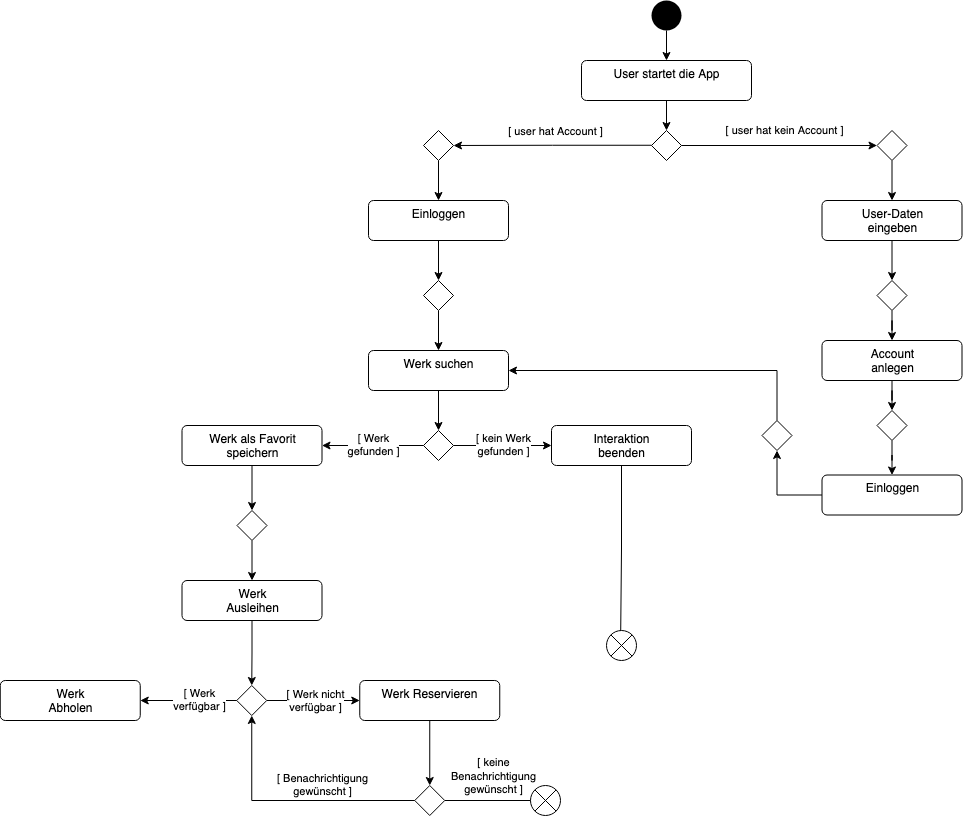

The diagram above was exported from draw.io. Its source (the exported page's mxGraphModel, read from the mxfile embedded in the PNG):
<mxGraphModel dx="4846" dy="1538" grid="1" gridSize="10" guides="1" tooltips="1" connect="1" arrows="1" fold="1" page="1" pageScale="1" pageWidth="827" pageHeight="1169" math="0" shadow="0">
  <root>
    <mxCell id="0" />
    <mxCell id="1" parent="0" />
    <mxCell id="2" style="edgeStyle=orthogonalEdgeStyle;rounded=0;orthogonalLoop=1;jettySize=auto;html=1;entryX=0.5;entryY=0;entryDx=0;entryDy=0;" edge="1" source="3" target="5" parent="1">
      <mxGeometry relative="1" as="geometry">
        <mxPoint x="-636.5" y="80" as="sourcePoint" />
      </mxGeometry>
    </mxCell>
    <mxCell id="3" value="" style="ellipse;fillColor=#000000;strokeColor=none;" vertex="1" parent="1">
      <mxGeometry x="-1071" y="60" width="30" height="30" as="geometry" />
    </mxCell>
    <mxCell id="4" style="edgeStyle=orthogonalEdgeStyle;rounded=0;orthogonalLoop=1;jettySize=auto;html=1;entryX=0.5;entryY=0;entryDx=0;entryDy=0;" edge="1" source="5" target="7" parent="1">
      <mxGeometry relative="1" as="geometry">
        <mxPoint x="-745" y="160" as="targetPoint" />
      </mxGeometry>
    </mxCell>
    <mxCell id="5" value="&lt;div&gt;User startet die App&lt;br&gt;&lt;/div&gt;" style="html=1;align=center;verticalAlign=top;rounded=1;absoluteArcSize=1;arcSize=10;dashed=0;" vertex="1" parent="1">
      <mxGeometry x="-1141" y="120" width="170" height="40" as="geometry" />
    </mxCell>
    <mxCell id="6" value="[ user hat kein Account ]" style="edgeStyle=orthogonalEdgeStyle;rounded=0;orthogonalLoop=1;jettySize=auto;html=1;entryX=0;entryY=0.5;entryDx=0;entryDy=0;startArrow=none;startFill=0;" edge="1" source="7" target="11" parent="1">
      <mxGeometry x="0.0551" y="15" relative="1" as="geometry">
        <mxPoint as="offset" />
      </mxGeometry>
    </mxCell>
    <mxCell id="7" value="" style="rhombus;" vertex="1" parent="1">
      <mxGeometry x="-1071" y="190" width="30" height="30" as="geometry" />
    </mxCell>
    <mxCell id="8" style="edgeStyle=orthogonalEdgeStyle;rounded=0;orthogonalLoop=1;jettySize=auto;html=1;entryX=0.5;entryY=0;entryDx=0;entryDy=0;startArrow=none;startFill=0;" edge="1" source="9" target="25" parent="1">
      <mxGeometry relative="1" as="geometry" />
    </mxCell>
    <mxCell id="9" value="" style="rhombus;" vertex="1" parent="1">
      <mxGeometry x="-1299" y="190" width="30" height="30" as="geometry" />
    </mxCell>
    <mxCell id="10" style="edgeStyle=orthogonalEdgeStyle;rounded=0;orthogonalLoop=1;jettySize=auto;html=1;entryX=0.5;entryY=0;entryDx=0;entryDy=0;startArrow=none;startFill=0;" edge="1" source="11" target="15" parent="1">
      <mxGeometry relative="1" as="geometry" />
    </mxCell>
    <mxCell id="11" value="" style="rhombus;" vertex="1" parent="1">
      <mxGeometry x="-845.5" y="190" width="30" height="30" as="geometry" />
    </mxCell>
    <mxCell id="12" style="edgeStyle=orthogonalEdgeStyle;rounded=0;orthogonalLoop=1;jettySize=auto;html=1;entryX=1;entryY=0.5;entryDx=0;entryDy=0;startArrow=none;startFill=0;" edge="1" target="9" parent="1">
      <mxGeometry relative="1" as="geometry">
        <mxPoint x="-1071" y="204.76000000000022" as="sourcePoint" />
        <mxPoint x="-744" y="184.76" as="targetPoint" />
      </mxGeometry>
    </mxCell>
    <mxCell id="13" value="[ user hat Account ]" style="edgeLabel;html=1;align=center;verticalAlign=middle;resizable=0;points=[];" vertex="1" connectable="0" parent="12">
      <mxGeometry x="-0.0108" y="-2" relative="1" as="geometry">
        <mxPoint y="-13" as="offset" />
      </mxGeometry>
    </mxCell>
    <mxCell id="14" style="edgeStyle=orthogonalEdgeStyle;rounded=0;orthogonalLoop=1;jettySize=auto;html=1;entryX=0.5;entryY=0;entryDx=0;entryDy=0;startArrow=none;startFill=0;" edge="1" source="15" target="17" parent="1">
      <mxGeometry relative="1" as="geometry" />
    </mxCell>
    <mxCell id="15" value="&lt;div&gt;User-Daten &lt;br&gt;eingeben&lt;br&gt;&lt;/div&gt;" style="html=1;align=center;verticalAlign=top;rounded=1;absoluteArcSize=1;arcSize=10;dashed=0;" vertex="1" parent="1">
      <mxGeometry x="-900.5" y="260" width="140" height="40" as="geometry" />
    </mxCell>
    <mxCell id="16" style="edgeStyle=orthogonalEdgeStyle;rounded=0;orthogonalLoop=1;jettySize=auto;html=1;entryX=0.5;entryY=0;entryDx=0;entryDy=0;startArrow=none;startFill=0;" edge="1" source="17" target="19" parent="1">
      <mxGeometry relative="1" as="geometry" />
    </mxCell>
    <mxCell id="17" value="" style="rhombus;" vertex="1" parent="1">
      <mxGeometry x="-845.5" y="340" width="30" height="30" as="geometry" />
    </mxCell>
    <mxCell id="18" style="edgeStyle=orthogonalEdgeStyle;rounded=0;orthogonalLoop=1;jettySize=auto;html=1;entryX=0.5;entryY=0;entryDx=0;entryDy=0;startArrow=none;startFill=0;" edge="1" source="19" target="21" parent="1">
      <mxGeometry relative="1" as="geometry" />
    </mxCell>
    <mxCell id="19" value="&lt;div&gt;Account&lt;/div&gt;&lt;div&gt;anlegen&lt;/div&gt;" style="html=1;align=center;verticalAlign=top;rounded=1;absoluteArcSize=1;arcSize=10;dashed=0;" vertex="1" parent="1">
      <mxGeometry x="-900.5" y="400" width="140" height="40" as="geometry" />
    </mxCell>
    <mxCell id="20" style="edgeStyle=orthogonalEdgeStyle;rounded=0;orthogonalLoop=1;jettySize=auto;html=1;startArrow=none;startFill=0;" edge="1" source="21" target="23" parent="1">
      <mxGeometry relative="1" as="geometry" />
    </mxCell>
    <mxCell id="21" value="" style="rhombus;" vertex="1" parent="1">
      <mxGeometry x="-845.5" y="470" width="30" height="30" as="geometry" />
    </mxCell>
    <mxCell id="22" style="edgeStyle=orthogonalEdgeStyle;rounded=0;orthogonalLoop=1;jettySize=auto;html=1;entryX=0.5;entryY=1;entryDx=0;entryDy=0;startArrow=none;startFill=0;" edge="1" source="23" target="34" parent="1">
      <mxGeometry relative="1" as="geometry" />
    </mxCell>
    <mxCell id="23" value="Einloggen" style="html=1;align=center;verticalAlign=top;rounded=1;absoluteArcSize=1;arcSize=10;dashed=0;" vertex="1" parent="1">
      <mxGeometry x="-900.5" y="534.5" width="140" height="40" as="geometry" />
    </mxCell>
    <mxCell id="24" style="edgeStyle=orthogonalEdgeStyle;rounded=0;orthogonalLoop=1;jettySize=auto;html=1;entryX=0.5;entryY=0;entryDx=0;entryDy=0;startArrow=none;startFill=0;" edge="1" source="25" target="27" parent="1">
      <mxGeometry relative="1" as="geometry" />
    </mxCell>
    <mxCell id="25" value="Einloggen" style="html=1;align=center;verticalAlign=top;rounded=1;absoluteArcSize=1;arcSize=10;dashed=0;" vertex="1" parent="1">
      <mxGeometry x="-1354" y="260" width="140" height="40" as="geometry" />
    </mxCell>
    <mxCell id="26" style="edgeStyle=orthogonalEdgeStyle;rounded=0;orthogonalLoop=1;jettySize=auto;html=1;startArrow=none;startFill=0;" edge="1" source="27" target="29" parent="1">
      <mxGeometry relative="1" as="geometry" />
    </mxCell>
    <mxCell id="27" value="" style="rhombus;" vertex="1" parent="1">
      <mxGeometry x="-1299" y="340" width="30" height="30" as="geometry" />
    </mxCell>
    <mxCell id="28" style="edgeStyle=orthogonalEdgeStyle;rounded=0;orthogonalLoop=1;jettySize=auto;html=1;startArrow=none;startFill=0;" edge="1" source="29" target="32" parent="1">
      <mxGeometry relative="1" as="geometry" />
    </mxCell>
    <mxCell id="29" value="&lt;div&gt;Werk suchen&lt;/div&gt;" style="html=1;align=center;verticalAlign=top;rounded=1;absoluteArcSize=1;arcSize=10;dashed=0;" vertex="1" parent="1">
      <mxGeometry x="-1354" y="410" width="140" height="40" as="geometry" />
    </mxCell>
    <mxCell id="30" value="[ Werk &lt;br&gt;gefunden ]" style="edgeStyle=orthogonalEdgeStyle;rounded=0;orthogonalLoop=1;jettySize=auto;html=1;entryX=1;entryY=0.5;entryDx=0;entryDy=0;startArrow=none;startFill=0;" edge="1" source="32" target="42" parent="1">
      <mxGeometry x="0.0049" relative="1" as="geometry">
        <mxPoint as="offset" />
      </mxGeometry>
    </mxCell>
    <mxCell id="31" value="[ kein Werk&lt;br&gt;gefunden ]" style="edgeStyle=orthogonalEdgeStyle;rounded=0;orthogonalLoop=1;jettySize=auto;html=1;startArrow=none;startFill=0;" edge="1" source="32" target="44" parent="1">
      <mxGeometry relative="1" as="geometry" />
    </mxCell>
    <mxCell id="32" value="" style="rhombus;" vertex="1" parent="1">
      <mxGeometry x="-1299" y="490" width="30" height="30" as="geometry" />
    </mxCell>
    <mxCell id="33" style="edgeStyle=orthogonalEdgeStyle;rounded=0;orthogonalLoop=1;jettySize=auto;html=1;entryX=1;entryY=0.5;entryDx=0;entryDy=0;startArrow=none;startFill=0;exitX=0.5;exitY=0;exitDx=0;exitDy=0;" edge="1" source="34" target="29" parent="1">
      <mxGeometry relative="1" as="geometry" />
    </mxCell>
    <mxCell id="34" value="" style="rhombus;" vertex="1" parent="1">
      <mxGeometry x="-960.5" y="480" width="30" height="30" as="geometry" />
    </mxCell>
    <mxCell id="35" value="[ Werk&lt;br&gt; verfügbar ]" style="edgeStyle=orthogonalEdgeStyle;rounded=0;orthogonalLoop=1;jettySize=auto;html=1;startArrow=none;startFill=0;" edge="1" source="38" target="40" parent="1">
      <mxGeometry x="-0.2435" relative="1" as="geometry">
        <mxPoint as="offset" />
      </mxGeometry>
    </mxCell>
    <mxCell id="36" style="edgeStyle=orthogonalEdgeStyle;rounded=0;orthogonalLoop=1;jettySize=auto;html=1;startArrow=none;startFill=0;" edge="1" source="38" target="39" parent="1">
      <mxGeometry relative="1" as="geometry" />
    </mxCell>
    <mxCell id="37" value="[ Werk nicht &lt;br&gt;verfügbar ]" style="edgeLabel;html=1;align=center;verticalAlign=middle;resizable=0;points=[];" vertex="1" connectable="0" parent="36">
      <mxGeometry x="-0.0052" relative="1" as="geometry">
        <mxPoint as="offset" />
      </mxGeometry>
    </mxCell>
    <mxCell id="38" value="" style="rhombus;" vertex="1" parent="1">
      <mxGeometry x="-1485.75" y="745" width="30" height="30" as="geometry" />
    </mxCell>
    <mxCell id="39" value="Werk Reservieren" style="html=1;align=center;verticalAlign=top;rounded=1;absoluteArcSize=1;arcSize=10;dashed=0;" vertex="1" parent="1">
      <mxGeometry x="-1362.75" y="740" width="140" height="40" as="geometry" />
    </mxCell>
    <mxCell id="40" value="&lt;div&gt;Werk &lt;br&gt;&lt;/div&gt;&lt;div&gt;Abholen&lt;/div&gt;&lt;div&gt;&lt;br&gt;&lt;/div&gt;" style="html=1;align=center;verticalAlign=top;rounded=1;absoluteArcSize=1;arcSize=10;dashed=0;" vertex="1" parent="1">
      <mxGeometry x="-1722.25" y="740" width="140" height="40" as="geometry" />
    </mxCell>
    <mxCell id="41" style="edgeStyle=orthogonalEdgeStyle;rounded=0;orthogonalLoop=1;jettySize=auto;html=1;entryX=0.5;entryY=0;entryDx=0;entryDy=0;startArrow=none;startFill=0;" edge="1" source="42" target="53" parent="1">
      <mxGeometry relative="1" as="geometry" />
    </mxCell>
    <mxCell id="42" value="Werk als Favorit&lt;br&gt; speichern" style="html=1;align=center;verticalAlign=top;rounded=1;absoluteArcSize=1;arcSize=10;dashed=0;" vertex="1" parent="1">
      <mxGeometry x="-1540.5" y="485" width="140" height="40" as="geometry" />
    </mxCell>
    <mxCell id="43" style="edgeStyle=orthogonalEdgeStyle;rounded=0;orthogonalLoop=1;jettySize=auto;html=1;entryX=0.468;entryY=0.614;entryDx=0;entryDy=0;entryPerimeter=0;startArrow=none;startFill=0;" edge="1" source="44" target="45" parent="1">
      <mxGeometry relative="1" as="geometry" />
    </mxCell>
    <mxCell id="44" value="Interaktion&lt;br&gt;beenden" style="html=1;align=center;verticalAlign=top;rounded=1;absoluteArcSize=1;arcSize=10;dashed=0;" vertex="1" parent="1">
      <mxGeometry x="-1171" y="485" width="140" height="40" as="geometry" />
    </mxCell>
    <mxCell id="45" value="" style="shape=sumEllipse;perimeter=ellipsePerimeter;whiteSpace=wrap;html=1;backgroundOutline=1;" vertex="1" parent="1">
      <mxGeometry x="-1116" y="690" width="30" height="30" as="geometry" />
    </mxCell>
    <mxCell id="46" value="[ Benachrichtigung&lt;br&gt;gewünscht ]" style="edgeStyle=orthogonalEdgeStyle;rounded=0;orthogonalLoop=1;jettySize=auto;html=1;startArrow=none;startFill=0;entryX=0.5;entryY=1;entryDx=0;entryDy=0;" edge="1" source="49" target="38" parent="1">
      <mxGeometry x="-0.2539" y="-15" relative="1" as="geometry">
        <mxPoint x="-1456.0000000000002" y="860" as="targetPoint" />
        <mxPoint as="offset" />
      </mxGeometry>
    </mxCell>
    <mxCell id="47" style="edgeStyle=orthogonalEdgeStyle;rounded=0;orthogonalLoop=1;jettySize=auto;html=1;startArrow=none;startFill=0;" edge="1" source="49" parent="1">
      <mxGeometry relative="1" as="geometry">
        <mxPoint x="-1183" y="860" as="targetPoint" />
      </mxGeometry>
    </mxCell>
    <mxCell id="48" value="&lt;div&gt;[ keine&lt;/div&gt;&lt;div&gt; Benachrichtigung&lt;/div&gt;gewünscht ]" style="edgeLabel;html=1;align=center;verticalAlign=middle;resizable=0;points=[];" vertex="1" connectable="0" parent="47">
      <mxGeometry x="-0.0052" relative="1" as="geometry">
        <mxPoint y="-25" as="offset" />
      </mxGeometry>
    </mxCell>
    <mxCell id="49" value="" style="rhombus;" vertex="1" parent="1">
      <mxGeometry x="-1307.75" y="845" width="30" height="30" as="geometry" />
    </mxCell>
    <mxCell id="50" style="edgeStyle=orthogonalEdgeStyle;rounded=0;orthogonalLoop=1;jettySize=auto;html=1;entryX=0.5;entryY=0;entryDx=0;entryDy=0;startArrow=none;startFill=0;" edge="1" target="49" parent="1">
      <mxGeometry relative="1" as="geometry">
        <mxPoint x="-1292.7499999999995" y="780" as="sourcePoint" />
      </mxGeometry>
    </mxCell>
    <mxCell id="51" value="" style="shape=sumEllipse;perimeter=ellipsePerimeter;whiteSpace=wrap;html=1;backgroundOutline=1;" vertex="1" parent="1">
      <mxGeometry x="-1192" y="845" width="30" height="30" as="geometry" />
    </mxCell>
    <mxCell id="52" style="edgeStyle=orthogonalEdgeStyle;rounded=0;orthogonalLoop=1;jettySize=auto;html=1;startArrow=none;startFill=0;" edge="1" source="53" target="55" parent="1">
      <mxGeometry relative="1" as="geometry" />
    </mxCell>
    <mxCell id="53" value="" style="rhombus;" vertex="1" parent="1">
      <mxGeometry x="-1485.5" y="570" width="30" height="30" as="geometry" />
    </mxCell>
    <mxCell id="54" style="edgeStyle=orthogonalEdgeStyle;rounded=0;orthogonalLoop=1;jettySize=auto;html=1;startArrow=none;startFill=0;entryX=0.5;entryY=0;entryDx=0;entryDy=0;" edge="1" source="55" target="38" parent="1">
      <mxGeometry relative="1" as="geometry">
        <mxPoint x="-1470.5" y="760" as="targetPoint" />
      </mxGeometry>
    </mxCell>
    <mxCell id="55" value="&lt;div&gt;Werk&lt;/div&gt;&lt;div&gt;Ausleihen&lt;br&gt;&lt;/div&gt;" style="html=1;align=center;verticalAlign=top;rounded=1;absoluteArcSize=1;arcSize=10;dashed=0;" vertex="1" parent="1">
      <mxGeometry x="-1540.5" y="640" width="140" height="40" as="geometry" />
    </mxCell>
  </root>
</mxGraphModel>